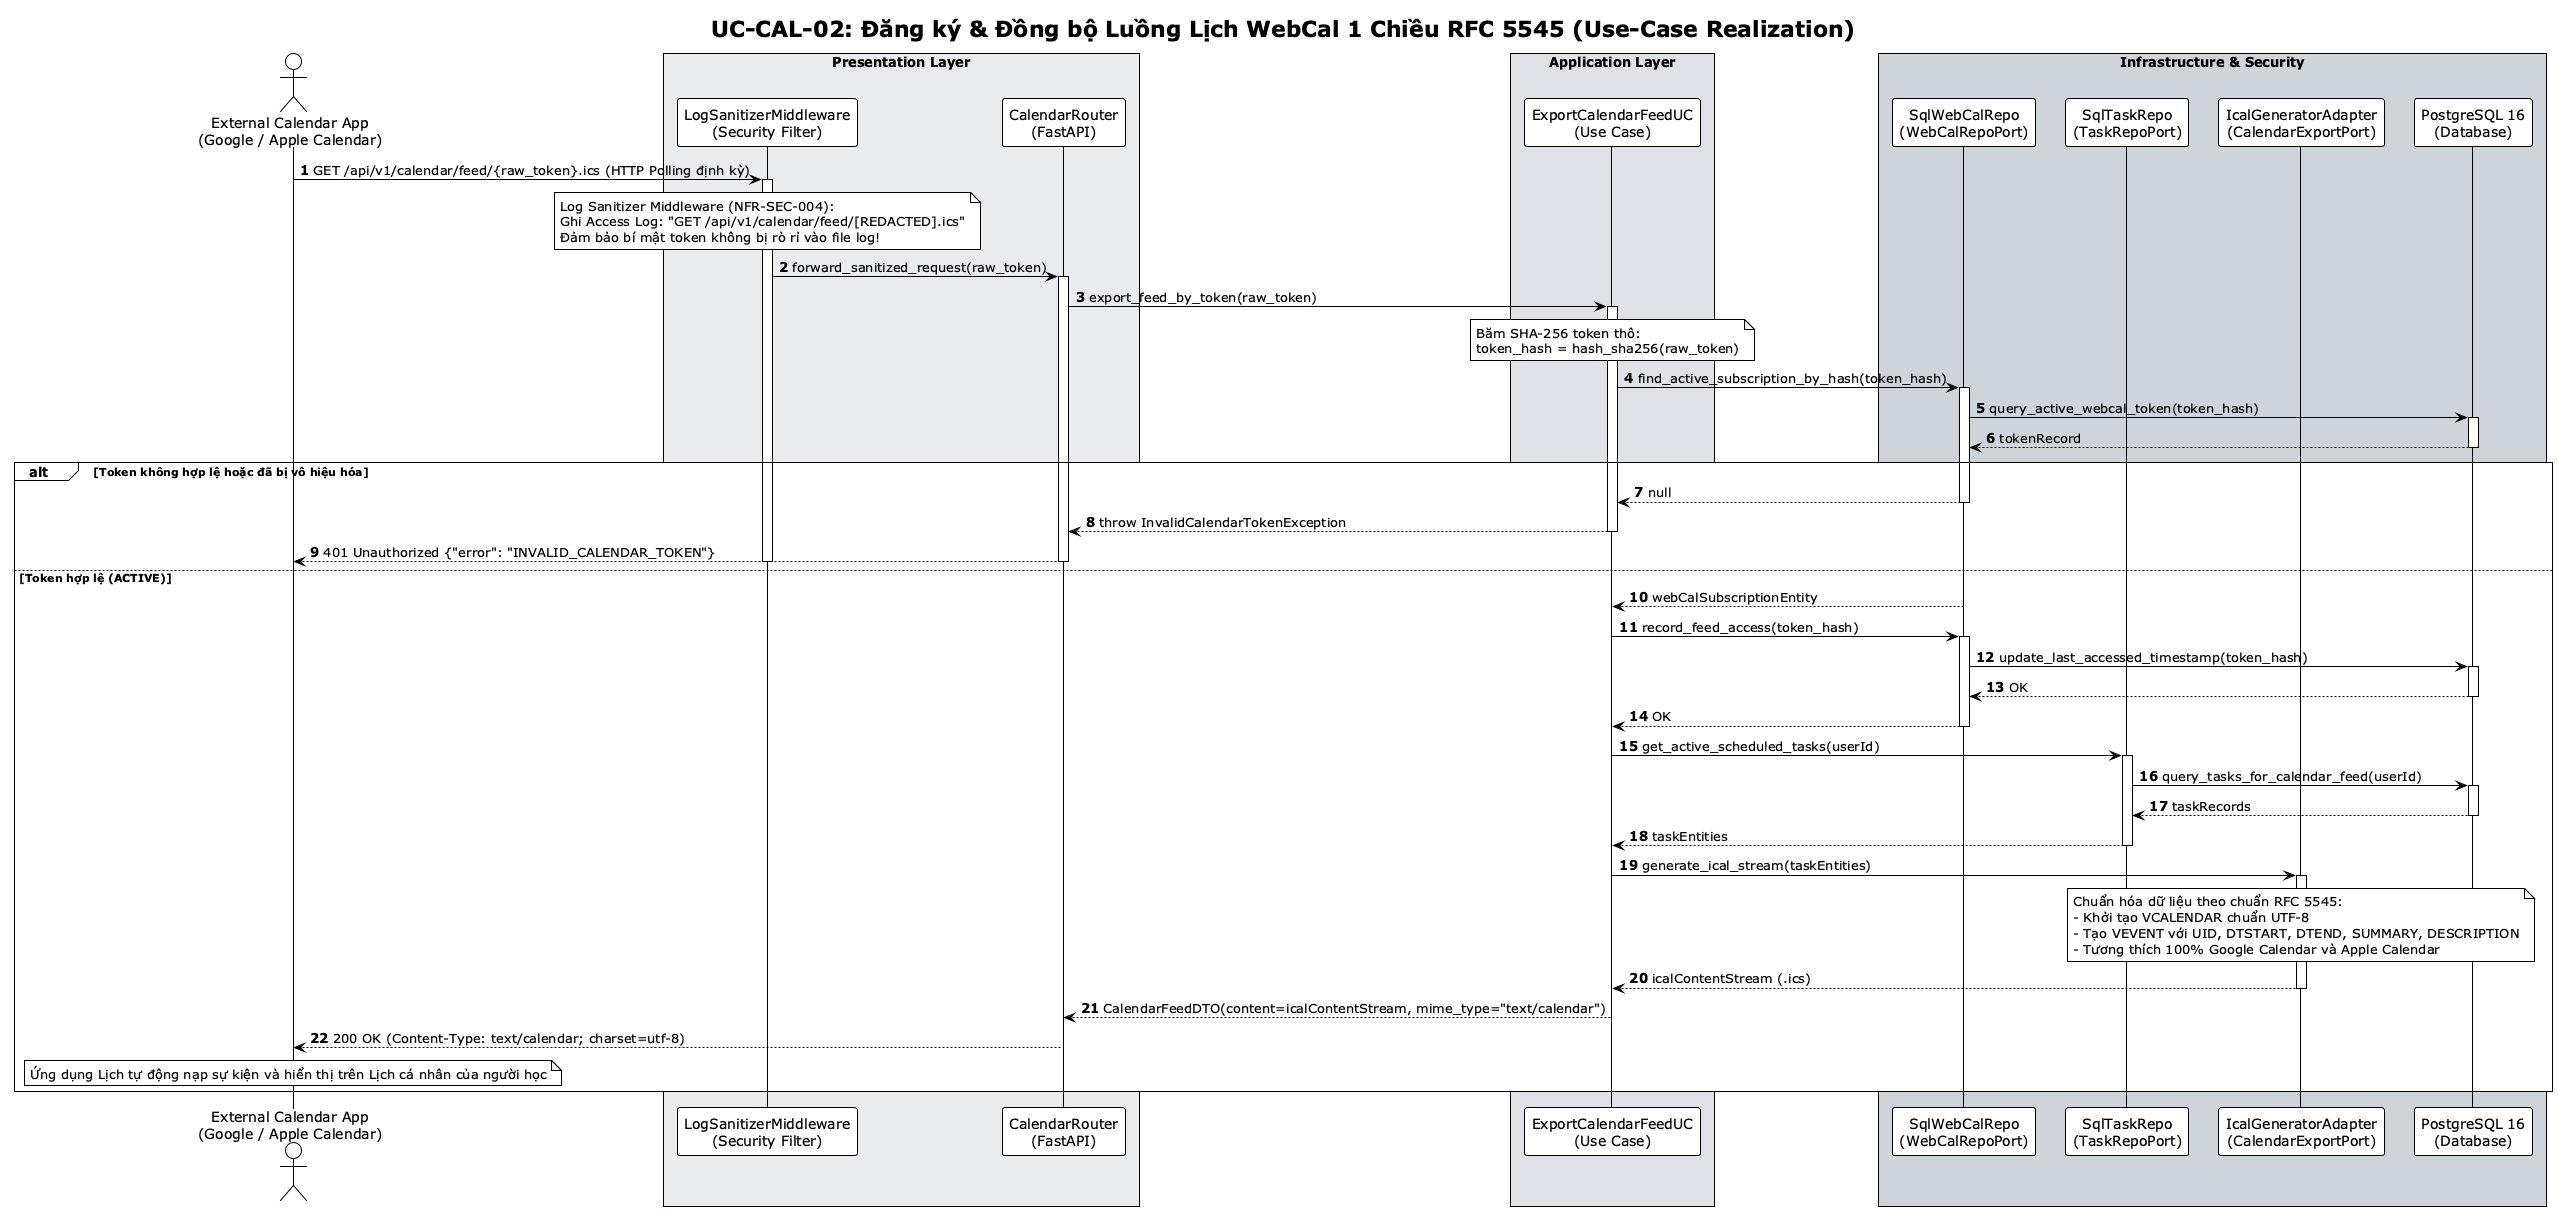

The diagram above was rendered by PlantUML. Its source (embedded in the PNG):
@startuml SD7_WebCal_Sync_Export
!theme plain
autonumber
skinparam BoxPadding 10
skinparam ParticipantPadding 10
skinparam ResponseMessageBelowArrow true

title UC-CAL-02: Đăng ký & Đồng bộ Luồng Lịch WebCal 1 Chiều RFC 5545 (Use-Case Realization)

actor "External Calendar App\n(Google / Apple Calendar)" as ExtCal
box "Presentation Layer" #E9ECEF
    participant "LogSanitizerMiddleware\n(Security Filter)" as LogMid
    participant "CalendarRouter\n(FastAPI)" as Router
end box
box "Application Layer" #DEE2E6
    participant "ExportCalendarFeedUC\n(Use Case)" as CalUC
end box
box "Infrastructure & Security" #CED4DA
    participant "SqlWebCalRepo\n(WebCalRepoPort)" as WebCalRepo
    participant "SqlTaskRepo\n(TaskRepoPort)" as TaskRepo
    participant "IcalGeneratorAdapter\n(CalendarExportPort)" as IcalGen
    participant "PostgreSQL 16\n(Database)" as DB
end box

ExtCal -> LogMid: GET /api/v1/calendar/feed/{raw_token}.ics (HTTP Polling định kỳ)
activate LogMid

note over LogMid: Log Sanitizer Middleware (NFR-SEC-004):\nGhi Access Log: "GET /api/v1/calendar/feed/[REDACTED].ics"\nĐảm bảo bí mật token không bị rò rỉ vào file log!
LogMid -> Router: forward_sanitized_request(raw_token)
activate Router

Router -> CalUC: export_feed_by_token(raw_token)
activate CalUC

note over CalUC: Băm SHA-256 token thô:\ntoken_hash = hash_sha256(raw_token)
CalUC -> WebCalRepo: find_active_subscription_by_hash(token_hash)
activate WebCalRepo
WebCalRepo -> DB: query_active_webcal_token(token_hash)
activate DB
DB --> WebCalRepo: tokenRecord
deactivate DB

alt Token không hợp lệ hoặc đã bị vô hiệu hóa
    WebCalRepo --> CalUC: null
    deactivate WebCalRepo
    CalUC --> Router: throw InvalidCalendarTokenException
    deactivate CalUC
    Router --> ExtCal: 401 Unauthorized {"error": "INVALID_CALENDAR_TOKEN"}
    deactivate Router
    deactivate LogMid
else Token hợp lệ (ACTIVE)
    WebCalRepo --> CalUC: webCalSubscriptionEntity
    deactivate WebCalRepo

    CalUC -> WebCalRepo: record_feed_access(token_hash)
    activate WebCalRepo
    WebCalRepo -> DB: update_last_accessed_timestamp(token_hash)
    activate DB
    DB --> WebCalRepo: OK
    deactivate DB
    WebCalRepo --> CalUC: OK
    deactivate WebCalRepo

    CalUC -> TaskRepo: get_active_scheduled_tasks(userId)
    activate TaskRepo
    TaskRepo -> DB: query_tasks_for_calendar_feed(userId)
    activate DB
    DB --> TaskRepo: taskRecords
    deactivate DB
    TaskRepo --> CalUC: taskEntities
    deactivate TaskRepo

    CalUC -> IcalGen: generate_ical_stream(taskEntities)
    activate IcalGen
    note over IcalGen: Chuẩn hóa dữ liệu theo chuẩn RFC 5545:\n- Khởi tạo VCALENDAR chuẩn UTF-8\n- Tạo VEVENT với UID, DTSTART, DTEND, SUMMARY, DESCRIPTION\n- Tương thích 100% Google Calendar và Apple Calendar
    IcalGen --> CalUC: icalContentStream (.ics)
    deactivate IcalGen

    CalUC --> Router: CalendarFeedDTO(content=icalContentStream, mime_type="text/calendar")
    deactivate CalUC

    Router --> ExtCal: 200 OK (Content-Type: text/calendar; charset=utf-8)
    deactivate Router
    deactivate LogMid

    note over ExtCal: Ứng dụng Lịch tự động nạp sự kiện và hiển thị trên Lịch cá nhân của người học
end

@enduml